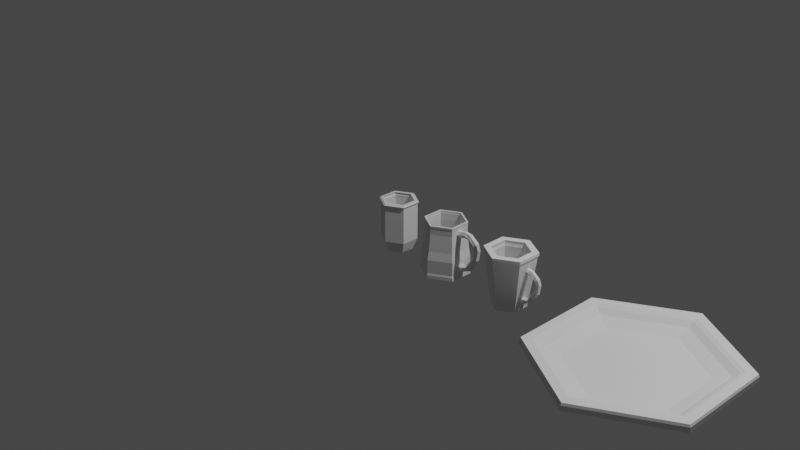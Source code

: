 # Source: Cups_Mugs.blend  (saved by Blender 3.6.11; exported with 4.5.12 LTS)
import bpy
from mathutils import Matrix  # noqa: F401  (used for matrix-valued properties, if any)

bpy.ops.wm.read_factory_settings(use_empty=True)
scene = bpy.context.scene
scene.name = 'Scene'

# ---- collections
col_collection = bpy.data.collections.new('Collection'); scene.collection.children.link(col_collection)

# ---- world
world_world = bpy.data.worlds.new('World'); scene.world = world_world
world_world.use_nodes = True; world_world.node_tree.nodes.clear()
_N = world_world.node_tree.nodes; _L = world_world.node_tree.links
n0 = _N.new('ShaderNodeOutputWorld'); n0.name = 'World Output'; n0.location = (300, 300)
n1 = _N.new('ShaderNodeBackground'); n1.name = 'Background'; n1.location = (10, 300)
n1.inputs[0].default_value = (0.05088, 0.05088, 0.05088, 1.0)
_L.new(n1.outputs[0], n0.inputs[0])
n0.is_active_output = True
world_world.color = (0.05088, 0.05088, 0.05088)
world_world.use_sun_shadow = False
world_world.sun_shadow_jitter_overblur = 0.0

# ---- cameras
cam_camera = bpy.data.cameras.new('Camera')
cam_camera.clip_end = 100.0
cam_camera.ortho_scale = 7.314

# ---- lights
light_light = bpy.data.lights.new('Light', 'POINT')
light_light.transmission_factor = 0.0
light_light.energy = 1000.0
light_light.shadow_soft_size = 0.1
light_light.shadow_maximum_resolution = 0.006
light_light.use_absolute_resolution = True

# ---- meshes
me_cylinder = bpy.data.meshes.new('Cylinder')
me_cylinder.from_pydata([(0.0, 0.7335, -1.657), (0.0, 0.8368, 1.0), (0.6353, 0.3668, -1.657), (0.7247, 0.4184, 1.0), (0.6353, -0.3668, -1.657), (0.7247, -0.4184, 1.0), (0.0, -0.7335, -1.657), (0.0, -0.8368, 1.0), (-0.6353, -0.3668, -1.657), (-0.7247, -0.4184, 1.0), (-0.6353, 0.3668, -1.657), (-0.7247, 0.4184, 1.0), (0.866, 0.5, 1.0), (0.0, 1.0, 1.0), (0.866, -0.5, 1.0), (0.0, -1.0, 1.0), (-0.866, -0.5, 1.0), (-0.866, 0.5, 1.0), (0.7247, 0.4184, -0.617), (0.0, 0.8368, -0.617), (0.7247, -0.4184, -0.617), (0.0, -0.8368, -0.617), (-0.7247, -0.4184, -0.617), (-0.7247, 0.4184, -0.617), (0.0, 1.0, -1.0), (0.866, 0.5, -1.0), (0.866, -0.5, -1.0), (0.0, -1.0, -1.0), (-0.866, -0.5, -1.0), (-0.866, 0.5, -1.0), (0.9303, 0.5371, 1.113), (0.0, 1.074, 1.113), (0.9303, -0.5371, 1.113), (0.0, -1.074, 1.113), (-0.9303, -0.5371, 1.113), (-0.9303, 0.5371, 1.113), (0.7785, 0.4495, 1.113), (0.0, 0.8989, 1.113), (0.7785, -0.4495, 1.113), (0.0, -0.8989, 1.113), (-0.7785, -0.4495, 1.113), (-0.7785, 0.4495, 1.113), (0.8531, 0.4926, 1.173), (4.38e-09, 0.9851, 1.173), (0.8531, -0.4926, 1.173), (4.38e-09, -0.9851, 1.173), (-0.8531, -0.4926, 1.173), (-0.8531, 0.4926, 1.173), (0.7139, 0.4122, 1.173), (4.38e-09, 0.8244, 1.173), (0.7139, -0.4122, 1.173), (4.38e-09, -0.8244, 1.173), (-0.7139, -0.4122, 1.173), (-0.7139, 0.4122, 1.173)], [], [(24, 13, 12, 25), (25, 12, 14, 26), (26, 14, 15, 27), (27, 15, 16, 28), (1, 11, 23, 19), (28, 16, 17, 29), (29, 17, 13, 24), (0, 2, 4, 6, 8, 10), (14, 12, 30, 32), (9, 11, 41, 40), (18, 19, 23, 22, 21, 20), (9, 7, 21, 22), (5, 3, 18, 20), (11, 9, 22, 23), (7, 5, 20, 21), (3, 1, 19, 18), (2, 0, 24, 25), (4, 2, 25, 26), (6, 4, 26, 27), (8, 6, 27, 28), (10, 8, 28, 29), (0, 10, 29, 24), (34, 33, 45, 46), (37, 36, 48, 49), (3, 5, 38, 36), (11, 1, 37, 41), (5, 7, 39, 38), (13, 17, 35, 31), (17, 16, 34, 35), (7, 9, 40, 39), (16, 15, 33, 34), (12, 13, 31, 30), (1, 3, 36, 37), (15, 14, 32, 33), (53, 49, 48, 50, 51, 52, 46, 45, 44, 42, 43, 47), (52, 53, 47, 46), (40, 41, 53, 52), (30, 31, 43, 42), (36, 38, 50, 48), (35, 34, 46, 47), (41, 37, 49, 53), (32, 30, 42, 44), (38, 39, 51, 50), (31, 35, 47, 43), (33, 32, 44, 45), (39, 40, 52, 51)])
_uv = me_cylinder.uv_layers.new(name='UVMap')
_uv.uv.foreach_set('vector', [1.0, 0.5, 1.0, 1.0, 0.8333, 1.0, 0.8333, 0.5, 0.8333, 0.5, 0.8333, 1.0, 0.6667, 1.0, 0.6667, 0.5, 0.6667, 0.5, 0.6667, 1.0, 0.5, 1.0, 0.5, 0.5, 0.5, 0.5, 0.5, 1.0, 0.3333, 1.0, 0.3333, 0.5, 0.25, 0.4508, 0.07607, 0.3504, 0.07607, 0.3504, 0.25, 0.4508, 0.3333, 0.5, 0.3333, 1.0, 0.1667, 1.0, 0.1667, 0.5, 0.1667, 0.5, 0.1667, 1.0, -8.941e-08, 1.0, -8.941e-08, 0.5, 0.75, 0.4573, 0.9295, 0.3536, 0.9295, 0.1464, 0.75, 0.04273, 0.5705, 0.1464, 0.5705, 0.3536, 0.6667, 1.0, 0.8333, 1.0, 0.8333, 1.0, 0.6667, 1.0, 0.07607, 0.1496, 0.07607, 0.3504, 0.07607, 0.3504, 0.07607, 0.1496, 0.4239, 0.3504, 0.25, 0.4508, 0.07607, 0.3504, 0.07607, 0.1496, 0.25, 0.04916, 0.4239, 0.1496, 0.07607, 0.1496, 0.25, 0.04916, 0.25, 0.04916, 0.07607, 0.1496, 0.4239, 0.1496, 0.4239, 0.3504, 0.4239, 0.3504, 0.4239, 0.1496, 0.07607, 0.3504, 0.07607, 0.1496, 0.07607, 0.1496, 0.07607, 0.3504, 0.25, 0.04916, 0.4239, 0.1496, 0.4239, 0.1496, 0.25, 0.04916, 0.4239, 0.3504, 0.25, 0.4508, 0.25, 0.4508, 0.4239, 0.3504, 0.9295, 0.3536, 0.75, 0.4573, 0.75, 0.49, 0.9578, 0.37, 0.9295, 0.1464, 0.9295, 0.3536, 0.9578, 0.37, 0.9578, 0.13, 0.75, 0.04273, 0.9295, 0.1464, 0.9578, 0.13, 0.75, 0.01, 0.5705, 0.1464, 0.75, 0.04273, 0.75, 0.01, 0.5422, 0.13, 0.5705, 0.3536, 0.5705, 0.1464, 0.5422, 0.13, 0.5422, 0.37, 0.75, 0.4573, 0.5705, 0.3536, 0.5422, 0.37, 0.75, 0.49, 0.3333, 1.0, 0.5, 1.0, 0.5, 1.0, 0.3333, 1.0, 0.25, 0.4508, 0.4239, 0.3504, 0.4239, 0.3504, 0.25, 0.4508, 0.4239, 0.3504, 0.4239, 0.1496, 0.4239, 0.1496, 0.4239, 0.3504, 0.07607, 0.3504, 0.25, 0.4508, 0.25, 0.4508, 0.07607, 0.3504, 0.4239, 0.1496, 0.25, 0.04916, 0.25, 0.04916, 0.4239, 0.1496, -8.941e-08, 1.0, 0.1667, 1.0, 0.1667, 1.0, -8.941e-08, 1.0, 0.1667, 1.0, 0.3333, 1.0, 0.3333, 1.0, 0.1667, 1.0, 0.25, 0.04916, 0.07607, 0.1496, 0.07607, 0.1496, 0.25, 0.04916, 0.3333, 1.0, 0.5, 1.0, 0.5, 1.0, 0.3333, 1.0, 0.8333, 1.0, 1.0, 1.0, 1.0, 1.0, 0.8333, 1.0, 0.25, 0.4508, 0.4239, 0.3504, 0.4239, 0.3504, 0.25, 0.4508, 0.5, 1.0, 0.6667, 1.0, 0.6667, 1.0, 0.5, 1.0, 0.07607, 0.3504, 0.25, 0.4508, 0.4239, 0.3504, 0.4239, 0.1496, 0.25, 0.04916, 0.07607, 0.1496, 0.04215, 0.13, 0.25, 0.01, 0.4578, 0.13, 0.4578, 0.37, 0.25, 0.49, 0.04215, 0.37, 0.07607, 0.1496, 0.07607, 0.3504, 0.04215, 0.37, 0.04215, 0.13, 0.07607, 0.1496, 0.07607, 0.3504, 0.07607, 0.3504, 0.07607, 0.1496, 0.8333, 1.0, 1.0, 1.0, 1.0, 1.0, 0.8333, 1.0, 0.4239, 0.3504, 0.4239, 0.1496, 0.4239, 0.1496, 0.4239, 0.3504, 0.1667, 1.0, 0.3333, 1.0, 0.3333, 1.0, 0.1667, 1.0, 0.07607, 0.3504, 0.25, 0.4508, 0.25, 0.4508, 0.07607, 0.3504, 0.6667, 1.0, 0.8333, 1.0, 0.8333, 1.0, 0.6667, 1.0, 0.4239, 0.1496, 0.25, 0.04916, 0.25, 0.04916, 0.4239, 0.1496, -8.941e-08, 1.0, 0.1667, 1.0, 0.1667, 1.0, -8.941e-08, 1.0, 0.5, 1.0, 0.6667, 1.0, 0.6667, 1.0, 0.5, 1.0, 0.25, 0.04916, 0.07607, 0.1496, 0.07607, 0.1496, 0.25, 0.04916])
me_cylinder.update()
me_cylinder_001 = bpy.data.meshes.new('Cylinder.001')
me_cylinder_001.from_pydata([(0.0, 0.953, -1.024), (0.0, 0.8707, -0.4779), (0.8253, 0.4765, -1.024), (0.7541, 0.4354, -0.4779), (0.8253, -0.4765, -1.024), (0.7541, -0.4354, -0.4779), (0.0, -0.953, -1.024), (0.0, -0.8707, -0.4779), (-0.8253, -0.4765, -1.024), (-0.7541, -0.4354, -0.4779), (-0.8253, 0.4765, -1.024), (-0.7541, 0.4354, -0.4779), (0.8253, 0.4765, -0.4779), (0.0, 0.953, -0.4779), (0.8253, -0.4765, -0.4779), (0.0, -0.953, -0.4779), (-0.8253, -0.4765, -0.4779), (-0.8253, 0.4765, -0.4779), (0.7541, 0.4354, -0.7618), (0.0, 0.8707, -0.7618), (0.7541, -0.4354, -0.7618), (0.0, -0.8707, -0.7618), (-0.7541, -0.4354, -0.7618), (-0.7541, 0.4354, -0.7618), (-4.814e-09, 0.9732, -1.096), (0.8428, 0.4866, -1.096), (0.8428, -0.4866, -1.096), (-4.814e-09, -0.9732, -1.096), (-0.8428, -0.4866, -1.096), (-0.8428, 0.4866, -1.096), (1.278e-09, 0.9732, -1.235), (0.8428, 0.4866, -1.235), (0.8428, -0.4866, -1.235), (1.278e-09, -0.9732, -1.235), (-0.8428, -0.4866, -1.235), (-0.8428, 0.4866, -1.235), (0.7671, 0.4429, -0.1349), (1.604e-08, 0.8858, -0.1349), (0.7671, -0.4429, -0.1349), (1.604e-08, -0.8858, -0.1349), (-0.7671, -0.4429, -0.1349), (-0.7671, 0.4429, -0.1349), (0.7008, 0.4046, -0.1349), (1.604e-08, 0.8092, -0.1349), (0.7008, -0.4046, -0.1349), (1.604e-08, -0.8092, -0.1349), (-0.7008, -0.4046, -0.1349), (-0.7008, 0.4046, -0.1349), (0.7126, 0.4114, 0.533), (3.105e-08, 0.8228, 0.533), (0.7126, -0.4114, 0.533), (3.105e-08, -0.8228, 0.533), (-0.7126, -0.4114, 0.533), (-0.7126, 0.4114, 0.533), (0.651, 0.3759, 0.533), (3.105e-08, 0.7517, 0.533), (0.651, -0.3759, 0.533), (3.105e-08, -0.7517, 0.533), (-0.651, -0.3759, 0.533), (-0.651, 0.3759, 0.533), (0.7126, 0.4114, 0.7864), (3.105e-08, 0.8228, 0.7864), (0.7126, -0.4114, 0.7864), (3.105e-08, -0.8228, 0.7864), (-0.7126, -0.4114, 0.7864), (-0.7126, 0.4114, 0.7864), (0.651, 0.3759, 0.7864), (3.105e-08, 0.7517, 0.7864), (0.651, -0.3759, 0.7864), (3.105e-08, -0.7517, 0.7864), (-0.651, -0.3759, 0.7864), (-0.651, 0.3759, 0.7864), (0.7223, 0.417, 0.8224), (2.837e-08, 0.834, 0.8224), (0.7223, -0.417, 0.8224), (2.837e-08, -0.834, 0.8224), (-0.7223, -0.417, 0.8224), (-0.7223, 0.417, 0.8224), (0.6599, 0.381, 0.8224), (2.837e-08, 0.762, 0.8224), (0.6599, -0.381, 0.8224), (2.837e-08, -0.762, 0.8224), (-0.6599, -0.381, 0.8224), (-0.6599, 0.381, 0.8224), (0.7223, 0.417, 0.8891), (2.837e-08, 0.834, 0.8891), (0.7223, -0.417, 0.8891), (2.837e-08, -0.834, 0.8891), (-0.7223, -0.417, 0.8891), (-0.7223, 0.417, 0.8891), (0.6599, 0.381, 0.8891), (2.837e-08, 0.762, 0.8891), (0.6599, -0.381, 0.8891), (2.837e-08, -0.762, 0.8891), (-0.6599, -0.381, 0.8891), (-0.6599, 0.381, 0.8891)], [], [(0, 13, 12, 2), (2, 12, 14, 4), (4, 14, 15, 6), (6, 15, 16, 8), (11, 9, 22, 23), (8, 16, 17, 10), (10, 17, 13, 0), (8, 10, 29, 28), (16, 15, 39, 40), (7, 9, 46, 45), (17, 16, 40, 41), (13, 17, 41, 37), (5, 7, 45, 44), (11, 1, 43, 47), (18, 19, 23, 22, 21, 20), (7, 5, 20, 21), (3, 1, 19, 18), (1, 11, 23, 19), (9, 7, 21, 22), (5, 3, 18, 20), (28, 29, 35, 34), (0, 2, 25, 24), (4, 6, 27, 26), (10, 0, 24, 29), (6, 8, 28, 27), (2, 4, 26, 25), (30, 31, 32, 33, 34, 35), (26, 27, 33, 32), (24, 25, 31, 30), (29, 24, 30, 35), (27, 28, 34, 33), (25, 26, 32, 31), (43, 42, 54, 55), (45, 46, 58, 57), (39, 38, 50, 51), (37, 41, 53, 49), (44, 45, 57, 56), (38, 36, 48, 50), (12, 13, 37, 36), (1, 3, 42, 43), (15, 14, 38, 39), (9, 11, 47, 46), (14, 12, 36, 38), (3, 5, 44, 42), (57, 58, 70, 69), (51, 50, 62, 63), (49, 53, 65, 61), (56, 57, 69, 68), (50, 48, 60, 62), (59, 55, 67, 71), (40, 39, 51, 52), (46, 47, 59, 58), (36, 37, 49, 48), (42, 44, 56, 54), (41, 40, 52, 53), (47, 43, 55, 59), (63, 62, 74, 75), (61, 65, 77, 73), (68, 69, 81, 80), (62, 60, 72, 74), (71, 67, 79, 83), (65, 64, 76, 77), (55, 54, 66, 67), (52, 51, 63, 64), (58, 59, 71, 70), (48, 49, 61, 60), (54, 56, 68, 66), (53, 52, 64, 65), (75, 74, 86, 87), (73, 77, 89, 85), (80, 81, 93, 92), (74, 72, 84, 86), (83, 79, 91, 95), (77, 76, 88, 89), (69, 70, 82, 81), (67, 66, 78, 79), (64, 63, 75, 76), (70, 71, 83, 82), (60, 61, 73, 72), (66, 68, 80, 78), (91, 90, 84, 85), (90, 92, 86, 84), (92, 93, 87, 86), (93, 94, 88, 87), (94, 95, 89, 88), (95, 91, 85, 89), (81, 82, 94, 93), (79, 78, 90, 91), (76, 75, 87, 88), (82, 83, 95, 94), (72, 73, 85, 84), (78, 80, 92, 90)])
_uv = me_cylinder_001.uv_layers.new(name='UVMap')
_uv.uv.foreach_set('vector', [1.0, 0.5, 1.0, 1.0, 0.8333, 1.0, 0.8333, 0.5, 0.8333, 0.5, 0.8333, 1.0, 0.6667, 1.0, 0.6667, 0.5, 0.6667, 0.5, 0.6667, 1.0, 0.5, 1.0, 0.5, 0.5, 0.5, 0.5, 0.5, 1.0, 0.3333, 1.0, 0.3333, 0.5, 0.06011, 0.3596, 0.06011, 0.1404, 0.06011, 0.1404, 0.06011, 0.3596, 0.3333, 0.5, 0.3333, 1.0, 0.1667, 1.0, 0.1667, 0.5, 0.1667, 0.5, 0.1667, 1.0, -8.941e-08, 1.0, -8.941e-08, 0.5, 0.3333, 0.5, 0.1667, 0.5, 0.1667, 0.5, 0.3333, 0.5, 0.3333, 1.0, 0.5, 1.0, 0.5, 1.0, 0.3333, 1.0, 0.25, 0.03073, 0.06011, 0.1404, 0.06011, 0.1404, 0.25, 0.03073, 0.1667, 1.0, 0.3333, 1.0, 0.3333, 1.0, 0.1667, 1.0, -8.941e-08, 1.0, 0.1667, 1.0, 0.1667, 1.0, -8.941e-08, 1.0, 0.4399, 0.1404, 0.25, 0.03073, 0.25, 0.03073, 0.4399, 0.1404, 0.06011, 0.3596, 0.25, 0.4693, 0.25, 0.4693, 0.06011, 0.3596, 0.4399, 0.3596, 0.25, 0.4693, 0.06011, 0.3596, 0.06011, 0.1404, 0.25, 0.03073, 0.4399, 0.1404, 0.25, 0.03073, 0.4399, 0.1404, 0.4399, 0.1404, 0.25, 0.03073, 0.4399, 0.3596, 0.25, 0.4693, 0.25, 0.4693, 0.4399, 0.3596, 0.25, 0.4693, 0.06011, 0.3596, 0.06011, 0.3596, 0.25, 0.4693, 0.06011, 0.1404, 0.25, 0.03073, 0.25, 0.03073, 0.06011, 0.1404, 0.4399, 0.1404, 0.4399, 0.3596, 0.4399, 0.3596, 0.4399, 0.1404, 0.3333, 0.5, 0.1667, 0.5, 0.1667, 0.5, 0.3333, 0.5, 1.0, 0.5, 0.8333, 0.5, 0.8333, 0.5, 1.0, 0.5, 0.6667, 0.5, 0.5, 0.5, 0.5, 0.5, 0.6667, 0.5, 0.1667, 0.5, -8.941e-08, 0.5, -8.941e-08, 0.5, 0.1667, 0.5, 0.5, 0.5, 0.3333, 0.5, 0.3333, 0.5, 0.5, 0.5, 0.8333, 0.5, 0.6667, 0.5, 0.6667, 0.5, 0.8333, 0.5, 0.75, 0.49, 0.9578, 0.37, 0.9578, 0.13, 0.75, 0.01, 0.5422, 0.13, 0.5422, 0.37, 0.6667, 0.5, 0.5, 0.5, 0.5, 0.5, 0.6667, 0.5, 1.0, 0.5, 0.8333, 0.5, 0.8333, 0.5, 1.0, 0.5, 0.1667, 0.5, -8.941e-08, 0.5, -8.941e-08, 0.5, 0.1667, 0.5, 0.5, 0.5, 0.3333, 0.5, 0.3333, 0.5, 0.5, 0.5, 0.8333, 0.5, 0.6667, 0.5, 0.6667, 0.5, 0.8333, 0.5, 0.25, 0.4693, 0.4399, 0.3596, 0.4399, 0.3596, 0.25, 0.4693, 0.25, 0.03073, 0.06011, 0.1404, 0.06011, 0.1404, 0.25, 0.03073, 0.5, 1.0, 0.6667, 1.0, 0.6667, 1.0, 0.5, 1.0, -8.941e-08, 1.0, 0.1667, 1.0, 0.1667, 1.0, -8.941e-08, 1.0, 0.4399, 0.1404, 0.25, 0.03073, 0.25, 0.03073, 0.4399, 0.1404, 0.6667, 1.0, 0.8333, 1.0, 0.8333, 1.0, 0.6667, 1.0, 0.8333, 1.0, 1.0, 1.0, 1.0, 1.0, 0.8333, 1.0, 0.25, 0.4693, 0.4399, 0.3596, 0.4399, 0.3596, 0.25, 0.4693, 0.5, 1.0, 0.6667, 1.0, 0.6667, 1.0, 0.5, 1.0, 0.06011, 0.1404, 0.06011, 0.3596, 0.06011, 0.3596, 0.06011, 0.1404, 0.6667, 1.0, 0.8333, 1.0, 0.8333, 1.0, 0.6667, 1.0, 0.4399, 0.3596, 0.4399, 0.1404, 0.4399, 0.1404, 0.4399, 0.3596, 0.25, 0.03073, 0.06011, 0.1404, 0.06011, 0.1404, 0.25, 0.03073, 0.5, 1.0, 0.6667, 1.0, 0.6667, 1.0, 0.5, 1.0, -8.941e-08, 1.0, 0.1667, 1.0, 0.1667, 1.0, -8.941e-08, 1.0, 0.4399, 0.1404, 0.25, 0.03073, 0.25, 0.03073, 0.4399, 0.1404, 0.6667, 1.0, 0.8333, 1.0, 0.8333, 1.0, 0.6667, 1.0, 0.06011, 0.3596, 0.25, 0.4693, 0.25, 0.4693, 0.06011, 0.3596, 0.3333, 1.0, 0.5, 1.0, 0.5, 1.0, 0.3333, 1.0, 0.06011, 0.1404, 0.06011, 0.3596, 0.06011, 0.3596, 0.06011, 0.1404, 0.8333, 1.0, 1.0, 1.0, 1.0, 1.0, 0.8333, 1.0, 0.4399, 0.3596, 0.4399, 0.1404, 0.4399, 0.1404, 0.4399, 0.3596, 0.1667, 1.0, 0.3333, 1.0, 0.3333, 1.0, 0.1667, 1.0, 0.06011, 0.3596, 0.25, 0.4693, 0.25, 0.4693, 0.06011, 0.3596, 0.5, 1.0, 0.6667, 1.0, 0.6667, 1.0, 0.5, 1.0, -8.941e-08, 1.0, 0.1667, 1.0, 0.1667, 1.0, -8.941e-08, 1.0, 0.4399, 0.1404, 0.25, 0.03073, 0.25, 0.03073, 0.4399, 0.1404, 0.6667, 1.0, 0.8333, 1.0, 0.8333, 1.0, 0.6667, 1.0, 0.06011, 0.3596, 0.25, 0.4693, 0.25, 0.4693, 0.06011, 0.3596, 0.1667, 1.0, 0.3333, 1.0, 0.3333, 1.0, 0.1667, 1.0, 0.25, 0.4693, 0.4399, 0.3596, 0.4399, 0.3596, 0.25, 0.4693, 0.3333, 1.0, 0.5, 1.0, 0.5, 1.0, 0.3333, 1.0, 0.06011, 0.1404, 0.06011, 0.3596, 0.06011, 0.3596, 0.06011, 0.1404, 0.8333, 1.0, 1.0, 1.0, 1.0, 1.0, 0.8333, 1.0, 0.4399, 0.3596, 0.4399, 0.1404, 0.4399, 0.1404, 0.4399, 0.3596, 0.1667, 1.0, 0.3333, 1.0, 0.3333, 1.0, 0.1667, 1.0, 0.5, 1.0, 0.6667, 1.0, 0.6667, 1.0, 0.5, 1.0, -8.941e-08, 1.0, 0.1667, 1.0, 0.1667, 1.0, -8.941e-08, 1.0, 0.4399, 0.1404, 0.25, 0.03073, 0.25, 0.03073, 0.4399, 0.1404, 0.6667, 1.0, 0.8333, 1.0, 0.8333, 1.0, 0.6667, 1.0, 0.06011, 0.3596, 0.25, 0.4693, 0.25, 0.4693, 0.06011, 0.3596, 0.1667, 1.0, 0.3333, 1.0, 0.3333, 1.0, 0.1667, 1.0, 0.25, 0.03073, 0.06011, 0.1404, 0.06011, 0.1404, 0.25, 0.03073, 0.25, 0.4693, 0.4399, 0.3596, 0.4399, 0.3596, 0.25, 0.4693, 0.3333, 1.0, 0.5, 1.0, 0.5, 1.0, 0.3333, 1.0, 0.06011, 0.1404, 0.06011, 0.3596, 0.06011, 0.3596, 0.06011, 0.1404, 0.8333, 1.0, 1.0, 1.0, 1.0, 1.0, 0.8333, 1.0, 0.4399, 0.3596, 0.4399, 0.1404, 0.4399, 0.1404, 0.4399, 0.3596, 0.25, 0.4693, 0.4399, 0.3596, 0.4578, 0.37, 0.25, 0.49, 0.4399, 0.3596, 0.4399, 0.1404, 0.4578, 0.13, 0.4578, 0.37, 0.4399, 0.1404, 0.25, 0.03073, 0.25, 0.01, 0.4578, 0.13, 0.25, 0.03073, 0.06011, 0.1404, 0.04215, 0.13, 0.25, 0.01, 0.06011, 0.1404, 0.06011, 0.3596, 0.04215, 0.37, 0.04215, 0.13, 0.06011, 0.3596, 0.25, 0.4693, 0.25, 0.49, 0.04215, 0.37, 0.25, 0.03073, 0.06011, 0.1404, 0.06011, 0.1404, 0.25, 0.03073, 0.25, 0.4693, 0.4399, 0.3596, 0.4399, 0.3596, 0.25, 0.4693, 0.3333, 1.0, 0.5, 1.0, 0.5, 1.0, 0.3333, 1.0, 0.06011, 0.1404, 0.06011, 0.3596, 0.06011, 0.3596, 0.06011, 0.1404, 0.8333, 1.0, 1.0, 1.0, 1.0, 1.0, 0.8333, 1.0, 0.4399, 0.3596, 0.4399, 0.1404, 0.4399, 0.1404, 0.4399, 0.3596])
me_cylinder_001.update()
me_cylinder_002 = bpy.data.meshes.new('Cylinder.002')
me_cylinder_002.from_pydata([(0.832, -0.002741, -0.1859), (0.8431, 0.0359, -0.2053), (0.8589, 0.03623, -0.247), (0.8635, -0.002073, -0.2694), (0.8366, -0.04104, -0.2083), (0.8524, -0.04071, -0.2501), (0.8756, -0.04155, 0.1514), (0.9408, -0.04132, 0.167), (0.869, -0.02294, 0.1785), (0.9343, -0.02271, 0.1941), (0.8694, 0.01052, 0.1764), (0.9346, 0.01075, 0.192), (0.8764, 0.02538, 0.1471), (0.9416, 0.02561, 0.1628), (0.8829, 0.00677, 0.12), (0.9482, 0.007002, 0.1356), (0.8825, -0.02669, 0.1222), (0.9478, -0.02646, 0.1378), (1.007, -0.02848, 0.1854), (1.007, -0.04243, 0.155), (1.006, 0.004896, 0.1886), (1.006, 0.02433, 0.1613), (1.006, 0.01039, 0.1308), (1.006, -0.02299, 0.1276), (1.096, -0.0337, 0.1178), (1.069, -0.04361, 0.09969), (1.099, -0.001334, 0.1257), (1.077, 0.02112, 0.1156), (1.05, 0.01121, 0.09756), (1.046, -0.02115, 0.08959), (1.107, -0.0212, 0.05032), (1.077, -0.03381, 0.04479), (1.112, 0.012, 0.05041), (1.086, 0.0326, 0.04495), (1.056, 0.02, 0.03942), (1.051, -0.01321, 0.03933), (1.092, -0.02849, -0.05281), (1.064, -0.03401, -0.0344), (1.102, 0.002885, -0.05839), (1.085, 0.02875, -0.04555), (1.057, 0.02324, -0.02714), (1.047, -0.008141, -0.02157), (0.9883, -0.02117, -0.2048), (0.9608, -0.02668, -0.1863), (0.9987, 0.01021, -0.2103), (0.9817, 0.03608, -0.1975), (0.9542, 0.03056, -0.1791), (0.9438, -0.000817, -0.1735), (0.8216, -0.05049, 0.1391), (0.8134, -0.02702, 0.1733), (0.8139, 0.01519, 0.1706), (0.8226, 0.03393, 0.1337), (0.8309, 0.01046, 0.09949), (0.8304, -0.03175, 0.1022), (0.9191, -0.02633, -0.2258), (0.9072, -0.02658, -0.1944), (0.9274, 0.002711, -0.2403), (0.9239, 0.0315, -0.2235), (0.9121, 0.03125, -0.1921), (0.9037, 0.002209, -0.1776), (0.8808, -0.04352, -0.2394), (0.8651, -0.04386, -0.1976), (0.8919, -0.004886, -0.2587), (0.8873, 0.03342, -0.2363), (0.8715, 0.03308, -0.1946), (0.8604, -0.005554, -0.1752)], [], [(61, 65, 0, 4), (60, 61, 4, 5), (63, 62, 3, 2), (65, 64, 1, 0), (62, 60, 5, 3), (5, 4, 0, 1, 2, 3), (6, 7, 9, 8), (8, 9, 11, 10), (10, 11, 13, 12), (12, 13, 15, 14), (15, 13, 21, 22), (14, 15, 17, 16), (16, 17, 7, 6), (12, 14, 52, 51), (23, 22, 28, 29), (11, 9, 18, 20), (17, 15, 22, 23), (9, 7, 19, 18), (13, 11, 20, 21), (7, 17, 23, 19), (27, 26, 32, 33), (21, 20, 26, 27), (18, 19, 25, 24), (19, 23, 29, 25), (22, 21, 27, 28), (20, 18, 24, 26), (32, 30, 36, 38), (24, 25, 31, 30), (25, 29, 35, 31), (28, 27, 33, 34), (26, 24, 30, 32), (29, 28, 34, 35), (36, 37, 43, 42), (35, 34, 40, 41), (33, 32, 38, 39), (30, 31, 37, 36), (31, 35, 41, 37), (34, 33, 39, 40), (47, 46, 58, 59), (37, 41, 47, 43), (40, 39, 45, 46), (38, 36, 42, 44), (41, 40, 46, 47), (39, 38, 44, 45), (48, 49, 50, 51, 52, 53), (8, 10, 50, 49), (14, 16, 53, 52), (6, 8, 49, 48), (10, 12, 51, 50), (16, 6, 48, 53), (59, 58, 64, 65), (45, 44, 56, 57), (42, 43, 55, 54), (43, 47, 59, 55), (46, 45, 57, 58), (44, 42, 54, 56), (64, 63, 2, 1), (57, 56, 62, 63), (54, 55, 61, 60), (55, 59, 65, 61), (58, 57, 63, 64), (56, 54, 60, 62)])
_uv = me_cylinder_002.uv_layers.new(name='UVMap')
_uv.uv.foreach_set('vector', [-8.941e-08, 1.0, 0.1667, 1.0, 0.1667, 1.0, -8.941e-08, 1.0, 0.8333, 1.0, 1.0, 1.0, 1.0, 1.0, 0.8333, 1.0, 0.5, 1.0, 0.6667, 1.0, 0.6667, 1.0, 0.5, 1.0, 0.1667, 1.0, 0.3333, 1.0, 0.3333, 1.0, 0.1667, 1.0, 0.6667, 1.0, 0.8333, 1.0, 0.8333, 1.0, 0.6667, 1.0, 0.4578, 0.37, 0.25, 0.49, 0.04215, 0.37, 0.04215, 0.13, 0.25, 0.01, 0.4578, 0.13, 1.0, 0.5, 1.0, 1.0, 0.8333, 1.0, 0.8333, 0.5, 0.8333, 0.5, 0.8333, 1.0, 0.6667, 1.0, 0.6667, 0.5, 0.6667, 0.5, 0.6667, 1.0, 0.5, 1.0, 0.5, 0.5, 0.5, 0.5, 0.5, 1.0, 0.3333, 1.0, 0.3333, 0.5, 0.3333, 1.0, 0.5, 1.0, 0.5, 1.0, 0.3333, 1.0, 0.3333, 0.5, 0.3333, 1.0, 0.1667, 1.0, 0.1667, 0.5, 0.1667, 0.5, 0.1667, 1.0, -8.941e-08, 1.0, -8.941e-08, 0.5, 0.5, 0.5, 0.3333, 0.5, 0.3333, 0.5, 0.5, 0.5, 0.1667, 1.0, 0.3333, 1.0, 0.3333, 1.0, 0.1667, 1.0, 0.6667, 1.0, 0.8333, 1.0, 0.8333, 1.0, 0.6667, 1.0, 0.1667, 1.0, 0.3333, 1.0, 0.3333, 1.0, 0.1667, 1.0, 0.8333, 1.0, 1.0, 1.0, 1.0, 1.0, 0.8333, 1.0, 0.5, 1.0, 0.6667, 1.0, 0.6667, 1.0, 0.5, 1.0, -8.941e-08, 1.0, 0.1667, 1.0, 0.1667, 1.0, -8.941e-08, 1.0, 0.5, 1.0, 0.6667, 1.0, 0.6667, 1.0, 0.5, 1.0, 0.5, 1.0, 0.6667, 1.0, 0.6667, 1.0, 0.5, 1.0, 0.8333, 1.0, 1.0, 1.0, 1.0, 1.0, 0.8333, 1.0, -8.941e-08, 1.0, 0.1667, 1.0, 0.1667, 1.0, -8.941e-08, 1.0, 0.3333, 1.0, 0.5, 1.0, 0.5, 1.0, 0.3333, 1.0, 0.6667, 1.0, 0.8333, 1.0, 0.8333, 1.0, 0.6667, 1.0, 0.6667, 1.0, 0.8333, 1.0, 0.8333, 1.0, 0.6667, 1.0, 0.8333, 1.0, 1.0, 1.0, 1.0, 1.0, 0.8333, 1.0, -8.941e-08, 1.0, 0.1667, 1.0, 0.1667, 1.0, -8.941e-08, 1.0, 0.3333, 1.0, 0.5, 1.0, 0.5, 1.0, 0.3333, 1.0, 0.6667, 1.0, 0.8333, 1.0, 0.8333, 1.0, 0.6667, 1.0, 0.1667, 1.0, 0.3333, 1.0, 0.3333, 1.0, 0.1667, 1.0, 0.8333, 1.0, 1.0, 1.0, 1.0, 1.0, 0.8333, 1.0, 0.1667, 1.0, 0.3333, 1.0, 0.3333, 1.0, 0.1667, 1.0, 0.5, 1.0, 0.6667, 1.0, 0.6667, 1.0, 0.5, 1.0, 0.8333, 1.0, 1.0, 1.0, 1.0, 1.0, 0.8333, 1.0, -8.941e-08, 1.0, 0.1667, 1.0, 0.1667, 1.0, -8.941e-08, 1.0, 0.3333, 1.0, 0.5, 1.0, 0.5, 1.0, 0.3333, 1.0, 0.1667, 1.0, 0.3333, 1.0, 0.3333, 1.0, 0.1667, 1.0, -8.941e-08, 1.0, 0.1667, 1.0, 0.1667, 1.0, -8.941e-08, 1.0, 0.3333, 1.0, 0.5, 1.0, 0.5, 1.0, 0.3333, 1.0, 0.6667, 1.0, 0.8333, 1.0, 0.8333, 1.0, 0.6667, 1.0, 0.1667, 1.0, 0.3333, 1.0, 0.3333, 1.0, 0.1667, 1.0, 0.5, 1.0, 0.6667, 1.0, 0.6667, 1.0, 0.5, 1.0, 0.75, 0.49, 0.9578, 0.37, 0.9578, 0.13, 0.75, 0.01, 0.5422, 0.13, 0.5422, 0.37, 0.8333, 0.5, 0.6667, 0.5, 0.6667, 0.5, 0.8333, 0.5, 0.3333, 0.5, 0.1667, 0.5, 0.1667, 0.5, 0.3333, 0.5, 1.0, 0.5, 0.8333, 0.5, 0.8333, 0.5, 1.0, 0.5, 0.6667, 0.5, 0.5, 0.5, 0.5, 0.5, 0.6667, 0.5, 0.1667, 0.5, -8.941e-08, 0.5, -8.941e-08, 0.5, 0.1667, 0.5, 0.1667, 1.0, 0.3333, 1.0, 0.3333, 1.0, 0.1667, 1.0, 0.5, 1.0, 0.6667, 1.0, 0.6667, 1.0, 0.5, 1.0, 0.8333, 1.0, 1.0, 1.0, 1.0, 1.0, 0.8333, 1.0, -8.941e-08, 1.0, 0.1667, 1.0, 0.1667, 1.0, -8.941e-08, 1.0, 0.3333, 1.0, 0.5, 1.0, 0.5, 1.0, 0.3333, 1.0, 0.6667, 1.0, 0.8333, 1.0, 0.8333, 1.0, 0.6667, 1.0, 0.3333, 1.0, 0.5, 1.0, 0.5, 1.0, 0.3333, 1.0, 0.5, 1.0, 0.6667, 1.0, 0.6667, 1.0, 0.5, 1.0, 0.8333, 1.0, 1.0, 1.0, 1.0, 1.0, 0.8333, 1.0, -8.941e-08, 1.0, 0.1667, 1.0, 0.1667, 1.0, -8.941e-08, 1.0, 0.3333, 1.0, 0.5, 1.0, 0.5, 1.0, 0.3333, 1.0, 0.6667, 1.0, 0.8333, 1.0, 0.8333, 1.0, 0.6667, 1.0])
me_cylinder_002.update()
me_cylinder_003 = bpy.data.meshes.new('Cylinder.003')
me_cylinder_003.from_pydata([(1.328e-07, 0.7214, -1.0), (0.0, 0.7267, 1.0), (0.6248, 0.3607, -1.0), (0.6293, 0.3633, 1.0), (0.6248, -0.3607, -1.0), (0.6293, -0.3633, 1.0), (1.328e-07, -0.7214, -1.0), (0.0, -0.7267, 1.0), (-0.6248, -0.3607, -1.0), (-0.6293, -0.3633, 1.0), (-0.6248, 0.3607, -1.0), (-0.6293, 0.3633, 1.0), (0.866, 0.5, 1.0), (0.0, 1.0, 1.0), (0.866, -0.5, 1.0), (0.0, -1.0, 1.0), (-0.866, -0.5, 1.0), (-0.866, 0.5, 1.0), (0.6293, 0.3633, -0.3214), (0.0, 0.7267, -0.3214), (0.6293, -0.3633, -0.3214), (0.0, -0.7267, -0.3214), (-0.6293, -0.3633, -0.3214), (-0.6293, 0.3633, -0.3214), (1.32e-07, 0.7232, -1.098), (0.6263, 0.3616, -1.098), (0.6263, -0.3616, -1.098), (1.32e-07, -0.7232, -1.098), (-0.6263, -0.3616, -1.098), (-0.6263, 0.3616, -1.098), (0.9102, 0.5255, 1.103), (0.0, 1.051, 1.103), (0.9102, -0.5255, 1.103), (0.0, -1.051, 1.103), (-0.9102, -0.5255, 1.103), (-0.9102, 0.5255, 1.103), (0.6614, 0.3819, 1.103), (0.0, 0.7637, 1.103), (0.6614, -0.3819, 1.103), (0.0, -0.7637, 1.103), (-0.6614, -0.3819, 1.103), (-0.6614, 0.3819, 1.103), (0.9102, 0.5255, 1.222), (0.0, 1.051, 1.222), (0.9102, -0.5255, 1.222), (0.0, -1.051, 1.222), (-0.9102, -0.5255, 1.222), (-0.9102, 0.5255, 1.222), (0.6614, 0.3819, 1.222), (0.0, 0.7637, 1.222), (0.6614, -0.3819, 1.222), (0.0, -0.7637, 1.222), (-0.6614, -0.3819, 1.222), (-0.6614, 0.3819, 1.222)], [], [(0, 13, 12, 2), (2, 12, 14, 4), (4, 14, 15, 6), (6, 15, 16, 8), (11, 9, 22, 23), (8, 16, 17, 10), (10, 17, 13, 0), (0, 2, 25, 24), (15, 14, 32, 33), (1, 3, 36, 37), (12, 13, 31, 30), (16, 15, 33, 34), (7, 9, 40, 39), (17, 16, 34, 35), (18, 19, 23, 22, 21, 20), (7, 5, 20, 21), (3, 1, 19, 18), (1, 11, 23, 19), (9, 7, 21, 22), (5, 3, 18, 20), (24, 25, 26, 27, 28, 29), (4, 6, 27, 26), (10, 0, 24, 29), (6, 8, 28, 27), (2, 4, 26, 25), (8, 10, 29, 28), (31, 35, 47, 43), (38, 39, 51, 50), (32, 30, 42, 44), (41, 37, 49, 53), (35, 34, 46, 47), (36, 38, 50, 48), (9, 11, 41, 40), (14, 12, 30, 32), (3, 5, 38, 36), (11, 1, 37, 41), (5, 7, 39, 38), (13, 17, 35, 31), (49, 48, 42, 43), (48, 50, 44, 42), (50, 51, 45, 44), (51, 52, 46, 45), (52, 53, 47, 46), (53, 49, 43, 47), (33, 32, 44, 45), (39, 40, 52, 51), (37, 36, 48, 49), (34, 33, 45, 46), (40, 41, 53, 52), (30, 31, 43, 42)])
_uv = me_cylinder_003.uv_layers.new(name='UVMap')
_uv.uv.foreach_set('vector', [1.0, 0.5, 1.0, 1.0, 0.8333, 1.0, 0.8333, 0.5, 0.8333, 0.5, 0.8333, 1.0, 0.6667, 1.0, 0.6667, 0.5, 0.6667, 0.5, 0.6667, 1.0, 0.5, 1.0, 0.5, 0.5, 0.5, 0.5, 0.5, 1.0, 0.3333, 1.0, 0.3333, 0.5, 0.09896, 0.3372, 0.09896, 0.1628, 0.09896, 0.1628, 0.09896, 0.3372, 0.3333, 0.5, 0.3333, 1.0, 0.1667, 1.0, 0.1667, 0.5, 0.1667, 0.5, 0.1667, 1.0, -8.941e-08, 1.0, -8.941e-08, 0.5, 1.0, 0.5, 0.8333, 0.5, 0.8333, 0.5, 1.0, 0.5, 0.5, 1.0, 0.6667, 1.0, 0.6667, 1.0, 0.5, 1.0, 0.25, 0.4244, 0.401, 0.3372, 0.401, 0.3372, 0.25, 0.4244, 0.8333, 1.0, 1.0, 1.0, 1.0, 1.0, 0.8333, 1.0, 0.3333, 1.0, 0.5, 1.0, 0.5, 1.0, 0.3333, 1.0, 0.25, 0.07559, 0.09896, 0.1628, 0.09896, 0.1628, 0.25, 0.07559, 0.1667, 1.0, 0.3333, 1.0, 0.3333, 1.0, 0.1667, 1.0, 0.401, 0.3372, 0.25, 0.4244, 0.09896, 0.3372, 0.09896, 0.1628, 0.25, 0.07559, 0.401, 0.1628, 0.25, 0.07559, 0.401, 0.1628, 0.401, 0.1628, 0.25, 0.07559, 0.401, 0.3372, 0.25, 0.4244, 0.25, 0.4244, 0.401, 0.3372, 0.25, 0.4244, 0.09896, 0.3372, 0.09896, 0.3372, 0.25, 0.4244, 0.09896, 0.1628, 0.25, 0.07559, 0.25, 0.07559, 0.09896, 0.1628, 0.401, 0.1628, 0.401, 0.3372, 0.401, 0.3372, 0.401, 0.1628, 0.75, 0.49, 0.9578, 0.37, 0.9578, 0.13, 0.75, 0.01, 0.5422, 0.13, 0.5422, 0.37, 0.6667, 0.5, 0.5, 0.5, 0.5, 0.5, 0.6667, 0.5, 0.1667, 0.5, -8.941e-08, 0.5, -8.941e-08, 0.5, 0.1667, 0.5, 0.5, 0.5, 0.3333, 0.5, 0.3333, 0.5, 0.5, 0.5, 0.8333, 0.5, 0.6667, 0.5, 0.6667, 0.5, 0.8333, 0.5, 0.3333, 0.5, 0.1667, 0.5, 0.1667, 0.5, 0.3333, 0.5, -8.941e-08, 1.0, 0.1667, 1.0, 0.1667, 1.0, -8.941e-08, 1.0, 0.401, 0.1628, 0.25, 0.07559, 0.25, 0.07559, 0.401, 0.1628, 0.6667, 1.0, 0.8333, 1.0, 0.8333, 1.0, 0.6667, 1.0, 0.09896, 0.3372, 0.25, 0.4244, 0.25, 0.4244, 0.09896, 0.3372, 0.1667, 1.0, 0.3333, 1.0, 0.3333, 1.0, 0.1667, 1.0, 0.401, 0.3372, 0.401, 0.1628, 0.401, 0.1628, 0.401, 0.3372, 0.09896, 0.1628, 0.09896, 0.3372, 0.09896, 0.3372, 0.09896, 0.1628, 0.6667, 1.0, 0.8333, 1.0, 0.8333, 1.0, 0.6667, 1.0, 0.401, 0.3372, 0.401, 0.1628, 0.401, 0.1628, 0.401, 0.3372, 0.09896, 0.3372, 0.25, 0.4244, 0.25, 0.4244, 0.09896, 0.3372, 0.401, 0.1628, 0.25, 0.07559, 0.25, 0.07559, 0.401, 0.1628, -8.941e-08, 1.0, 0.1667, 1.0, 0.1667, 1.0, -8.941e-08, 1.0, 0.25, 0.4244, 0.401, 0.3372, 0.4578, 0.37, 0.25, 0.49, 0.401, 0.3372, 0.401, 0.1628, 0.4578, 0.13, 0.4578, 0.37, 0.401, 0.1628, 0.25, 0.07559, 0.25, 0.01, 0.4578, 0.13, 0.25, 0.07559, 0.09896, 0.1628, 0.04215, 0.13, 0.25, 0.01, 0.09896, 0.1628, 0.09896, 0.3372, 0.04215, 0.37, 0.04215, 0.13, 0.09896, 0.3372, 0.25, 0.4244, 0.25, 0.49, 0.04215, 0.37, 0.5, 1.0, 0.6667, 1.0, 0.6667, 1.0, 0.5, 1.0, 0.25, 0.07559, 0.09896, 0.1628, 0.09896, 0.1628, 0.25, 0.07559, 0.25, 0.4244, 0.401, 0.3372, 0.401, 0.3372, 0.25, 0.4244, 0.3333, 1.0, 0.5, 1.0, 0.5, 1.0, 0.3333, 1.0, 0.09896, 0.1628, 0.09896, 0.3372, 0.09896, 0.3372, 0.09896, 0.1628, 0.8333, 1.0, 1.0, 1.0, 1.0, 1.0, 0.8333, 1.0])
me_cylinder_003.update()
me_cylinder_004 = bpy.data.meshes.new('Cylinder.004')
me_cylinder_004.from_pydata([(0.832, -0.002741, -0.1859), (0.8431, 0.0359, -0.2053), (0.8589, 0.03623, -0.247), (0.8635, -0.002073, -0.2694), (0.8366, -0.04104, -0.2083), (0.8524, -0.04071, -0.2501), (0.8756, -0.04155, 0.1514), (0.9408, -0.04132, 0.167), (0.869, -0.02294, 0.1785), (0.9343, -0.02271, 0.1941), (0.8694, 0.01052, 0.1764), (0.9346, 0.01075, 0.192), (0.8764, 0.02538, 0.1471), (0.9416, 0.02561, 0.1628), (0.8829, 0.00677, 0.12), (0.9482, 0.007002, 0.1356), (0.8825, -0.02669, 0.1222), (0.9478, -0.02646, 0.1378), (1.007, -0.02848, 0.1854), (1.007, -0.04243, 0.155), (1.006, 0.004896, 0.1886), (1.006, 0.02433, 0.1613), (1.006, 0.01039, 0.1308), (1.006, -0.02299, 0.1276), (1.096, -0.0337, 0.1178), (1.069, -0.04361, 0.09969), (1.099, -0.001334, 0.1257), (1.077, 0.02112, 0.1156), (1.05, 0.01121, 0.09756), (1.046, -0.02115, 0.08959), (1.107, -0.0212, 0.05032), (1.077, -0.03381, 0.04479), (1.112, 0.012, 0.05041), (1.086, 0.0326, 0.04495), (1.056, 0.02, 0.03942), (1.051, -0.01321, 0.03933), (1.092, -0.02849, -0.05281), (1.064, -0.03401, -0.0344), (1.102, 0.002885, -0.05839), (1.085, 0.02875, -0.04555), (1.057, 0.02324, -0.02714), (1.047, -0.008141, -0.02157), (0.9883, -0.02117, -0.2048), (0.9608, -0.02668, -0.1863), (0.9987, 0.01021, -0.2103), (0.9817, 0.03608, -0.1975), (0.9542, 0.03056, -0.1791), (0.9438, -0.000817, -0.1735), (0.8216, -0.05049, 0.1391), (0.8134, -0.02702, 0.1733), (0.8139, 0.01519, 0.1706), (0.8226, 0.03393, 0.1337), (0.8309, 0.01046, 0.09949), (0.8304, -0.03175, 0.1022), (0.9191, -0.02633, -0.2258), (0.9072, -0.02658, -0.1944), (0.9274, 0.002711, -0.2403), (0.9239, 0.0315, -0.2235), (0.9121, 0.03125, -0.1921), (0.9037, 0.002209, -0.1776), (0.8808, -0.04352, -0.2394), (0.8651, -0.04386, -0.1976), (0.8919, -0.004886, -0.2587), (0.8873, 0.03342, -0.2363), (0.8715, 0.03308, -0.1946), (0.8604, -0.005554, -0.1752)], [], [(61, 65, 0, 4), (60, 61, 4, 5), (63, 62, 3, 2), (65, 64, 1, 0), (62, 60, 5, 3), (5, 4, 0, 1, 2, 3), (6, 7, 9, 8), (8, 9, 11, 10), (10, 11, 13, 12), (12, 13, 15, 14), (15, 13, 21, 22), (14, 15, 17, 16), (16, 17, 7, 6), (12, 14, 52, 51), (23, 22, 28, 29), (11, 9, 18, 20), (17, 15, 22, 23), (9, 7, 19, 18), (13, 11, 20, 21), (7, 17, 23, 19), (27, 26, 32, 33), (21, 20, 26, 27), (18, 19, 25, 24), (19, 23, 29, 25), (22, 21, 27, 28), (20, 18, 24, 26), (32, 30, 36, 38), (24, 25, 31, 30), (25, 29, 35, 31), (28, 27, 33, 34), (26, 24, 30, 32), (29, 28, 34, 35), (36, 37, 43, 42), (35, 34, 40, 41), (33, 32, 38, 39), (30, 31, 37, 36), (31, 35, 41, 37), (34, 33, 39, 40), (47, 46, 58, 59), (37, 41, 47, 43), (40, 39, 45, 46), (38, 36, 42, 44), (41, 40, 46, 47), (39, 38, 44, 45), (48, 49, 50, 51, 52, 53), (8, 10, 50, 49), (14, 16, 53, 52), (6, 8, 49, 48), (10, 12, 51, 50), (16, 6, 48, 53), (59, 58, 64, 65), (45, 44, 56, 57), (42, 43, 55, 54), (43, 47, 59, 55), (46, 45, 57, 58), (44, 42, 54, 56), (64, 63, 2, 1), (57, 56, 62, 63), (54, 55, 61, 60), (55, 59, 65, 61), (58, 57, 63, 64), (56, 54, 60, 62)])
_uv = me_cylinder_004.uv_layers.new(name='UVMap')
_uv.uv.foreach_set('vector', [-8.941e-08, 1.0, 0.1667, 1.0, 0.1667, 1.0, -8.941e-08, 1.0, 0.8333, 1.0, 1.0, 1.0, 1.0, 1.0, 0.8333, 1.0, 0.5, 1.0, 0.6667, 1.0, 0.6667, 1.0, 0.5, 1.0, 0.1667, 1.0, 0.3333, 1.0, 0.3333, 1.0, 0.1667, 1.0, 0.6667, 1.0, 0.8333, 1.0, 0.8333, 1.0, 0.6667, 1.0, 0.4578, 0.37, 0.25, 0.49, 0.04215, 0.37, 0.04215, 0.13, 0.25, 0.01, 0.4578, 0.13, 1.0, 0.5, 1.0, 1.0, 0.8333, 1.0, 0.8333, 0.5, 0.8333, 0.5, 0.8333, 1.0, 0.6667, 1.0, 0.6667, 0.5, 0.6667, 0.5, 0.6667, 1.0, 0.5, 1.0, 0.5, 0.5, 0.5, 0.5, 0.5, 1.0, 0.3333, 1.0, 0.3333, 0.5, 0.3333, 1.0, 0.5, 1.0, 0.5, 1.0, 0.3333, 1.0, 0.3333, 0.5, 0.3333, 1.0, 0.1667, 1.0, 0.1667, 0.5, 0.1667, 0.5, 0.1667, 1.0, -8.941e-08, 1.0, -8.941e-08, 0.5, 0.5, 0.5, 0.3333, 0.5, 0.3333, 0.5, 0.5, 0.5, 0.1667, 1.0, 0.3333, 1.0, 0.3333, 1.0, 0.1667, 1.0, 0.6667, 1.0, 0.8333, 1.0, 0.8333, 1.0, 0.6667, 1.0, 0.1667, 1.0, 0.3333, 1.0, 0.3333, 1.0, 0.1667, 1.0, 0.8333, 1.0, 1.0, 1.0, 1.0, 1.0, 0.8333, 1.0, 0.5, 1.0, 0.6667, 1.0, 0.6667, 1.0, 0.5, 1.0, -8.941e-08, 1.0, 0.1667, 1.0, 0.1667, 1.0, -8.941e-08, 1.0, 0.5, 1.0, 0.6667, 1.0, 0.6667, 1.0, 0.5, 1.0, 0.5, 1.0, 0.6667, 1.0, 0.6667, 1.0, 0.5, 1.0, 0.8333, 1.0, 1.0, 1.0, 1.0, 1.0, 0.8333, 1.0, -8.941e-08, 1.0, 0.1667, 1.0, 0.1667, 1.0, -8.941e-08, 1.0, 0.3333, 1.0, 0.5, 1.0, 0.5, 1.0, 0.3333, 1.0, 0.6667, 1.0, 0.8333, 1.0, 0.8333, 1.0, 0.6667, 1.0, 0.6667, 1.0, 0.8333, 1.0, 0.8333, 1.0, 0.6667, 1.0, 0.8333, 1.0, 1.0, 1.0, 1.0, 1.0, 0.8333, 1.0, -8.941e-08, 1.0, 0.1667, 1.0, 0.1667, 1.0, -8.941e-08, 1.0, 0.3333, 1.0, 0.5, 1.0, 0.5, 1.0, 0.3333, 1.0, 0.6667, 1.0, 0.8333, 1.0, 0.8333, 1.0, 0.6667, 1.0, 0.1667, 1.0, 0.3333, 1.0, 0.3333, 1.0, 0.1667, 1.0, 0.8333, 1.0, 1.0, 1.0, 1.0, 1.0, 0.8333, 1.0, 0.1667, 1.0, 0.3333, 1.0, 0.3333, 1.0, 0.1667, 1.0, 0.5, 1.0, 0.6667, 1.0, 0.6667, 1.0, 0.5, 1.0, 0.8333, 1.0, 1.0, 1.0, 1.0, 1.0, 0.8333, 1.0, -8.941e-08, 1.0, 0.1667, 1.0, 0.1667, 1.0, -8.941e-08, 1.0, 0.3333, 1.0, 0.5, 1.0, 0.5, 1.0, 0.3333, 1.0, 0.1667, 1.0, 0.3333, 1.0, 0.3333, 1.0, 0.1667, 1.0, -8.941e-08, 1.0, 0.1667, 1.0, 0.1667, 1.0, -8.941e-08, 1.0, 0.3333, 1.0, 0.5, 1.0, 0.5, 1.0, 0.3333, 1.0, 0.6667, 1.0, 0.8333, 1.0, 0.8333, 1.0, 0.6667, 1.0, 0.1667, 1.0, 0.3333, 1.0, 0.3333, 1.0, 0.1667, 1.0, 0.5, 1.0, 0.6667, 1.0, 0.6667, 1.0, 0.5, 1.0, 0.75, 0.49, 0.9578, 0.37, 0.9578, 0.13, 0.75, 0.01, 0.5422, 0.13, 0.5422, 0.37, 0.8333, 0.5, 0.6667, 0.5, 0.6667, 0.5, 0.8333, 0.5, 0.3333, 0.5, 0.1667, 0.5, 0.1667, 0.5, 0.3333, 0.5, 1.0, 0.5, 0.8333, 0.5, 0.8333, 0.5, 1.0, 0.5, 0.6667, 0.5, 0.5, 0.5, 0.5, 0.5, 0.6667, 0.5, 0.1667, 0.5, -8.941e-08, 0.5, -8.941e-08, 0.5, 0.1667, 0.5, 0.1667, 1.0, 0.3333, 1.0, 0.3333, 1.0, 0.1667, 1.0, 0.5, 1.0, 0.6667, 1.0, 0.6667, 1.0, 0.5, 1.0, 0.8333, 1.0, 1.0, 1.0, 1.0, 1.0, 0.8333, 1.0, -8.941e-08, 1.0, 0.1667, 1.0, 0.1667, 1.0, -8.941e-08, 1.0, 0.3333, 1.0, 0.5, 1.0, 0.5, 1.0, 0.3333, 1.0, 0.6667, 1.0, 0.8333, 1.0, 0.8333, 1.0, 0.6667, 1.0, 0.3333, 1.0, 0.5, 1.0, 0.5, 1.0, 0.3333, 1.0, 0.5, 1.0, 0.6667, 1.0, 0.6667, 1.0, 0.5, 1.0, 0.8333, 1.0, 1.0, 1.0, 1.0, 1.0, 0.8333, 1.0, -8.941e-08, 1.0, 0.1667, 1.0, 0.1667, 1.0, -8.941e-08, 1.0, 0.3333, 1.0, 0.5, 1.0, 0.5, 1.0, 0.3333, 1.0, 0.6667, 1.0, 0.8333, 1.0, 0.8333, 1.0, 0.6667, 1.0])
me_cylinder_004.update()
me_cylinder_005 = bpy.data.meshes.new('Cylinder.005')
me_cylinder_005.from_pydata([(-2.391e-09, 1.01, -0.3162), (0.0, 0.8565, -0.261), (0.8747, 0.505, -0.3162), (0.7418, 0.4283, -0.261), (0.8747, -0.505, -0.3162), (0.7418, -0.4283, -0.261), (-2.391e-09, -1.01, -0.3162), (0.0, -0.8565, -0.261), (-0.8747, -0.505, -0.3162), (-0.7418, -0.4283, -0.261), (-0.8747, 0.505, -0.3162), (-0.7418, 0.4283, -0.261), (0.8747, 0.505, -0.2652), (-2.391e-09, 1.01, -0.2652), (0.8747, -0.505, -0.2652), (-2.391e-09, -1.01, -0.2652), (-0.8747, -0.505, -0.2652), (-0.8747, 0.505, -0.2652), (0.7799, 0.4503, -0.2412), (0.0, 0.9006, -0.2412), (0.7799, -0.4503, -0.2412), (0.0, -0.9006, -0.2412), (-0.7799, -0.4503, -0.2412), (-0.7799, 0.4503, -0.2412), (0.5577, 0.322, -0.3554), (0.0, 0.6439, -0.3554), (0.5577, -0.322, -0.3554), (0.0, -0.6439, -0.3554), (-0.5577, -0.322, -0.3554), (-0.5577, 0.322, -0.3554), (0.7418, 0.4283, -0.261), (0.0, 0.8565, -0.261), (0.7418, -0.4283, -0.261), (0.0, -0.8565, -0.261), (-0.7418, -0.4283, -0.261), (-0.7418, 0.4283, -0.261), (2e-08, 0.7193, -0.3666), (0.6229, 0.3596, -0.3666), (0.866, 0.5, -0.2412), (0.0, 1.0, -0.2412), (0.6229, -0.3596, -0.3666), (0.866, -0.5, -0.2412), (2e-08, -0.7193, -0.3666), (0.0, -1.0, -0.2412), (-0.6229, -0.3596, -0.3666), (-0.866, -0.5, -0.2412), (-0.6229, 0.3596, -0.3666), (-0.866, 0.5, -0.2412), (2e-08, 0.7852, -0.3421), (0.68, 0.3926, -0.3421), (0.68, -0.3926, -0.3421), (2e-08, -0.7852, -0.3421), (-0.68, -0.3926, -0.3421), (-0.68, 0.3926, -0.3421), (0.6904, 0.3986, -0.3094), (0.0, 0.7972, -0.3094), (0.6904, -0.3986, -0.3094), (0.0, -0.7972, -0.3094), (-0.6904, -0.3986, -0.3094), (-0.6904, 0.3986, -0.3094)], [], [(0, 13, 12, 2), (2, 12, 14, 4), (4, 14, 15, 6), (6, 15, 16, 8), (7, 5, 32, 33), (8, 16, 17, 10), (10, 17, 13, 0), (36, 37, 40, 42, 44, 46), (19, 18, 38, 39), (18, 20, 41, 38), (20, 21, 43, 41), (21, 22, 45, 43), (22, 23, 47, 45), (23, 19, 39, 47), (1, 3, 18, 19), (3, 5, 20, 18), (5, 7, 21, 20), (7, 9, 22, 21), (9, 11, 23, 22), (11, 1, 19, 23), (24, 25, 29, 28, 27, 26), (3, 1, 31, 30), (1, 11, 35, 31), (9, 7, 33, 34), (5, 3, 30, 32), (11, 9, 34, 35), (55, 54, 30, 31), (54, 56, 32, 30), (56, 57, 33, 32), (57, 58, 34, 33), (58, 59, 35, 34), (59, 55, 31, 35), (0, 2, 49, 48), (12, 13, 39, 38), (2, 4, 50, 49), (14, 12, 38, 41), (4, 6, 51, 50), (15, 14, 41, 43), (6, 8, 52, 51), (16, 15, 43, 45), (8, 10, 53, 52), (17, 16, 45, 47), (10, 0, 48, 53), (13, 17, 47, 39), (37, 36, 48, 49), (40, 37, 49, 50), (42, 40, 50, 51), (44, 42, 51, 52), (46, 44, 52, 53), (36, 46, 53, 48), (25, 24, 54, 55), (24, 26, 56, 54), (26, 27, 57, 56), (27, 28, 58, 57), (28, 29, 59, 58), (29, 25, 55, 59)])
_uv = me_cylinder_005.uv_layers.new(name='UVMap')
_uv.uv.foreach_set('vector', [1.0, 0.6227, 1.0, 0.8773, 0.8333, 0.8773, 0.8333, 0.6227, 0.8333, 0.6227, 0.8333, 0.8773, 0.6667, 0.8773, 0.6667, 0.6227, 0.6667, 0.6227, 0.6667, 0.8773, 0.5, 0.8773, 0.5, 0.6227, 0.5, 0.6227, 0.5, 0.8773, 0.3333, 0.8773, 0.3333, 0.6227, 0.25, 0.04443, 0.428, 0.1472, 0.428, 0.1472, 0.25, 0.04443, 0.3333, 0.6227, 0.3333, 0.8773, 0.1667, 0.8773, 0.1667, 0.6227, 0.1667, 0.6227, 0.1667, 0.8773, -8.941e-08, 0.8773, -8.941e-08, 0.6227, 0.75, 0.4698, 0.9404, 0.3599, 0.9404, 0.1401, 0.75, 0.03016, 0.5596, 0.1401, 0.5596, 0.3599, 0.25, 0.4661, 0.4372, 0.3581, 0.4578, 0.37, 0.25, 0.49, 0.4372, 0.3581, 0.4372, 0.1419, 0.4578, 0.13, 0.4578, 0.37, 0.4372, 0.1419, 0.25, 0.03386, 0.25, 0.01, 0.4578, 0.13, 0.25, 0.03386, 0.06282, 0.1419, 0.04215, 0.13, 0.25, 0.01, 0.06282, 0.1419, 0.06282, 0.3581, 0.04215, 0.37, 0.04215, 0.13, 0.06282, 0.3581, 0.25, 0.4661, 0.25, 0.49, 0.04215, 0.37, 0.25, 0.4556, 0.428, 0.3528, 0.4372, 0.3581, 0.25, 0.4661, 0.428, 0.3528, 0.428, 0.1472, 0.4372, 0.1419, 0.4372, 0.3581, 0.428, 0.1472, 0.25, 0.04443, 0.25, 0.03386, 0.4372, 0.1419, 0.25, 0.04443, 0.07197, 0.1472, 0.06282, 0.1419, 0.25, 0.03386, 0.07197, 0.1472, 0.07197, 0.3528, 0.06282, 0.3581, 0.06282, 0.1419, 0.07197, 0.3528, 0.25, 0.4556, 0.25, 0.4661, 0.06282, 0.3581, 0.3838, 0.3273, 0.25, 0.4045, 0.1162, 0.3273, 0.1162, 0.1727, 0.25, 0.09546, 0.3838, 0.1727, 0.428, 0.3528, 0.25, 0.4556, 0.25, 0.4556, 0.428, 0.3528, 0.25, 0.4556, 0.07197, 0.3528, 0.07197, 0.3528, 0.25, 0.4556, 0.07197, 0.1472, 0.25, 0.04443, 0.25, 0.04443, 0.07197, 0.1472, 0.428, 0.1472, 0.428, 0.3528, 0.428, 0.3528, 0.428, 0.1472, 0.07197, 0.3528, 0.07197, 0.1472, 0.07197, 0.1472, 0.07197, 0.3528, 0.25, 0.4413, 0.4157, 0.3457, 0.428, 0.3528, 0.25, 0.4556, 0.4157, 0.3457, 0.4157, 0.1543, 0.428, 0.1472, 0.428, 0.3528, 0.4157, 0.1543, 0.25, 0.05867, 0.25, 0.04443, 0.428, 0.1472, 0.25, 0.05867, 0.0843, 0.1543, 0.07197, 0.1472, 0.25, 0.04443, 0.0843, 0.1543, 0.0843, 0.3457, 0.07197, 0.3528, 0.07197, 0.1472, 0.0843, 0.3457, 0.25, 0.4413, 0.25, 0.4556, 0.07197, 0.3528, 1.0, 0.6227, 0.8333, 0.6227, 0.8333, 0.5, 1.0, 0.5, 0.8333, 0.8773, 1.0, 0.8773, 1.0, 1.0, 0.8333, 1.0, 0.8333, 0.6227, 0.6667, 0.6227, 0.6667, 0.5, 0.8333, 0.5, 0.6667, 0.8773, 0.8333, 0.8773, 0.8333, 1.0, 0.6667, 1.0, 0.6667, 0.6227, 0.5, 0.6227, 0.5, 0.5, 0.6667, 0.5, 0.5, 0.8773, 0.6667, 0.8773, 0.6667, 1.0, 0.5, 1.0, 0.5, 0.6227, 0.3333, 0.6227, 0.3333, 0.5, 0.5, 0.5, 0.3333, 0.8773, 0.5, 0.8773, 0.5, 1.0, 0.3333, 1.0, 0.3333, 0.6227, 0.1667, 0.6227, 0.1667, 0.5, 0.3333, 0.5, 0.1667, 0.8773, 0.3333, 0.8773, 0.3333, 1.0, 0.1667, 1.0, 0.1667, 0.6227, -8.941e-08, 0.6227, -8.941e-08, 0.5, 0.1667, 0.5, -8.941e-08, 0.8773, 0.1667, 0.8773, 0.1667, 1.0, -8.941e-08, 1.0, 0.9404, 0.3599, 0.75, 0.4698, 0.75, 0.49, 0.9578, 0.37, 0.9404, 0.1401, 0.9404, 0.3599, 0.9578, 0.37, 0.9578, 0.13, 0.75, 0.03016, 0.9404, 0.1401, 0.9578, 0.13, 0.75, 0.01, 0.5596, 0.1401, 0.75, 0.03016, 0.75, 0.01, 0.5422, 0.13, 0.5596, 0.3599, 0.5596, 0.1401, 0.5422, 0.13, 0.5422, 0.37, 0.75, 0.4698, 0.5596, 0.3599, 0.5422, 0.37, 0.75, 0.49, 0.25, 0.4045, 0.3838, 0.3273, 0.4157, 0.3457, 0.25, 0.4413, 0.3838, 0.3273, 0.3838, 0.1727, 0.4157, 0.1543, 0.4157, 0.3457, 0.3838, 0.1727, 0.25, 0.09546, 0.25, 0.05867, 0.4157, 0.1543, 0.25, 0.09546, 0.1162, 0.1727, 0.0843, 0.1543, 0.25, 0.05867, 0.1162, 0.1727, 0.1162, 0.3273, 0.0843, 0.3457, 0.0843, 0.1543, 0.1162, 0.3273, 0.25, 0.4045, 0.25, 0.4413, 0.0843, 0.3457])
me_cylinder_005.update()

# ---- objects
ob_light = bpy.data.objects.new('Light', light_light)
ob_camera = bpy.data.objects.new('Camera', cam_camera)
ob_cylinder = bpy.data.objects.new('Cylinder', me_cylinder)
ob_cylinder_001 = bpy.data.objects.new('Cylinder.001', me_cylinder_001)
ob_cylinder_002 = bpy.data.objects.new('Cylinder.002', me_cylinder_002)
ob_cylinder_003 = bpy.data.objects.new('Cylinder.003', me_cylinder_003)
ob_cylinder_004 = bpy.data.objects.new('Cylinder.004', me_cylinder_004)
ob_cylinder_005 = bpy.data.objects.new('Cylinder.005', me_cylinder_005)

# ---- transforms, parenting, visibility, modifiers, constraints
ob_light.location = (4.076, 1.005, 5.904)
ob_light.rotation_euler = (0.6503, 0.05522, 1.866)
ob_light.lock_rotations_4d = False
ob_light.empty_display_type = 'ARROWS'
ob_light.color = (0.0, 0.0, 0.0, 0.0)
ob_light.lineart.crease_threshold = 0.0
ob_camera.location = (7.359, -6.926, 4.958)
ob_camera.rotation_euler = (1.109, 0.0, 0.8149)
ob_camera.lock_rotations_4d = False
ob_camera.empty_display_type = 'ARROWS'
ob_camera.color = (0.0, 0.0, 0.0, 0.0)
ob_camera.display_type = 'WIRE'
ob_camera.lineart.crease_threshold = 0.0
ob_cylinder.location = (0.0, 0.0, 0.0)
ob_cylinder.scale = (0.193, 0.193, 0.193)
ob_cylinder_001.location = (0.6621, 0.0, 0.0)
ob_cylinder_001.scale = (0.2617, 0.2617, 0.2617)
ob_cylinder_002.location = (0.0, 0.0, 0.0)
ob_cylinder_003.location = (1.498, 0.0, -0.07913)
ob_cylinder_003.scale = (0.248, 0.248, 0.248)
ob_cylinder_004.location = (0.9038, 0.01214, -0.06513)
ob_cylinder_004.scale = (0.857, 0.857, 0.857)
ob_cylinder_005.location = (2.943, 0.0, 0.0)

# ---- collection membership
col_collection.objects.link(ob_light)
col_collection.objects.link(ob_camera)
col_collection.objects.link(ob_cylinder)
col_collection.objects.link(ob_cylinder_001)
col_collection.objects.link(ob_cylinder_002)
col_collection.objects.link(ob_cylinder_003)
col_collection.objects.link(ob_cylinder_004)
col_collection.objects.link(ob_cylinder_005)

# ---- scene / render settings (as saved in the file)
scene.camera = ob_camera
scene.frame_start = 1; scene.frame_end = 250; scene.frame_set(1)
scene.render.engine = 'BLENDER_EEVEE_NEXT'
scene.cycles.sampling_pattern = 'TABULATED_SOBOL'
scene.view_settings.view_transform = 'Filmic'
bpy.context.view_layer.update()
